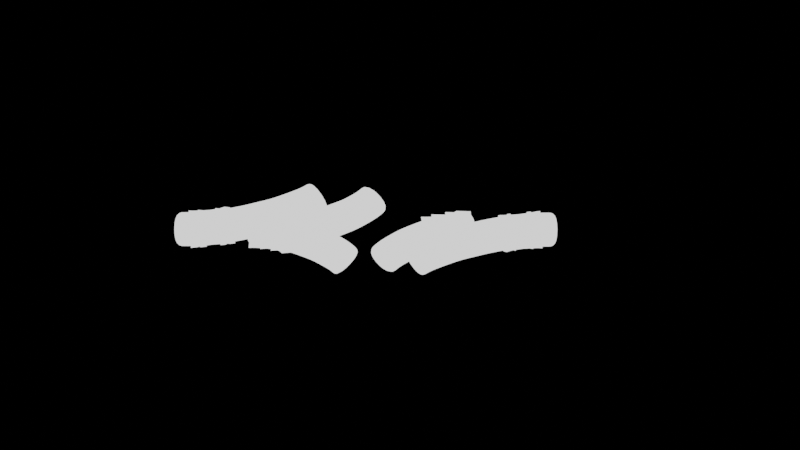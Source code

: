 # Source: stringbreak.blend  (saved by Blender 3.5.10; exported with 4.5.12 LTS)
import bpy
from mathutils import Matrix  # noqa: F401  (used for matrix-valued properties, if any)

bpy.ops.wm.read_factory_settings(use_empty=True)
scene = bpy.context.scene
scene.name = 'Scene'

# ---- collections
col_collection = bpy.data.collections.new('Collection'); scene.collection.children.link(col_collection)

# ---- materials (node trees are filled in below, after node groups)
mat_material_001 = bpy.data.materials.new('Material.001')
mat_material_001.use_transparent_shadow = False

# ---- material node trees
mat_material_001.use_nodes = True; mat_material_001.node_tree.nodes.clear()
_N = mat_material_001.node_tree.nodes; _L = mat_material_001.node_tree.links
n0 = _N.new('ShaderNodeOutputMaterial'); n0.name = 'Material Output'; n0.location = (408, 323)
n1 = _N.new('ShaderNodeRGB'); n1.name = 'RGB'; n1.location = (37, 266)
n1.outputs[0].default_value = (1.0, 1.0, 1.0, 1.0)
_L.new(n1.outputs[0], n0.inputs[0])
n0.is_active_output = True

# ---- world
world_world = bpy.data.worlds.new('World'); scene.world = world_world
world_world.use_nodes = True; world_world.node_tree.nodes.clear()
_N = world_world.node_tree.nodes; _L = world_world.node_tree.links
n0 = _N.new('ShaderNodeOutputWorld'); n0.name = 'World Output'; n0.location = (300, 300)
n1 = _N.new('ShaderNodeBackground'); n1.name = 'Background'; n1.location = (10, 300)
n1.inputs[0].default_value = (0.0, 0.0, 0.0, 1.0)
_L.new(n1.outputs[0], n0.inputs[0])
n0.is_active_output = True
world_world.color = (0.05088, 0.05088, 0.05088)
world_world.use_sun_shadow = False
world_world.sun_shadow_jitter_overblur = 0.0

# ---- cameras
cam_camera_001 = bpy.data.cameras.new('Camera.001')

# ---- lights
light_sun = bpy.data.lights.new('Sun', 'SUN')
light_sun.color = (1.0, 0.005688, 0.0)
light_sun.transmission_factor = 0.0

# ---- meshes
me_plane_001 = bpy.data.meshes.new('Plane.001')
me_plane_001.from_pydata([(0.0, 3.548, 0.0), (0.0, 0.0, 0.0), (0.0, 2.465, -0.3439), (0.0, 1.383, -0.6878), (0.0, 0.6915, -0.3439), (0.0, 0.3458, -0.172), (0.0, 3.007, -0.172), (0.0, 1.037, -0.5159), (0.0, 1.924, -0.5159), (0.0, 0.5187, -0.2579), (0.0, 3.277, -0.08598), (0.0, 1.21, -0.6019), (0.0, 2.195, -0.4299), (0.0, 0.1729, -0.08598), (0.0, 2.736, -0.2579), (0.0, 0.8644, -0.4299), (0.0, 1.654, -0.6019), (0.0, 0.6051, -0.3009), (0.0, 3.412, -0.04299), (0.0, 1.297, -0.6448), (0.0, 2.33, -0.3869), (0.0, 0.2593, -0.129), (0.0, 2.871, -0.2149), (0.0, 0.9509, -0.4729), (0.0, 1.789, -0.5589), (0.0, 0.4322, -0.2149), (0.0, 3.142, -0.129), (0.0, 1.124, -0.5589), (0.0, 2.06, -0.4729), (0.0, 0.08644, -0.04299), (0.0, 2.601, -0.3009), (0.0, 0.778, -0.3869), (0.0, 1.518, -0.6448)], [(17, 4), (18, 0), (19, 3), (20, 2), (21, 5), (22, 6), (23, 7), (24, 8), (25, 9), (26, 10), (27, 11), (28, 12), (29, 13), (30, 14), (31, 15), (32, 16), (9, 17), (10, 18), (11, 19), (12, 20), (13, 21), (14, 22), (15, 23), (16, 24), (5, 25), (6, 26), (7, 27), (8, 28), (1, 29), (2, 30), (4, 31), (3, 32)], [])
_uv = me_plane_001.uv_layers.new(name='UVMap')
_uv.uv.foreach_set('vector', [])
me_plane_001.materials.append(mat_material_001)
me_plane_001.update()
me_plane_002 = bpy.data.meshes.new('Plane.002')
me_plane_002.from_pydata([(1.0, 0.5, -0.0158), (1.022, -1.004, -0.4696), (1.0, 0.0, -0.1008), (1.0, 1.0, 0.0), (1.009, -0.5016, -0.2351), (1.018, -0.7531, -0.3272), (1.0, 0.25, -0.05217), (1.0, 0.75, -0.00011), (1.002, -0.2503, -0.1617), (1.013, -0.6273, -0.2795), (1.0, 0.375, -0.03398), (1.0, 0.875, -5.501e-05), (1.001, -0.1251, -0.1313), (1.02, -0.8784, -0.3835), (1.0, 0.125, -0.07649), (1.0, 0.625, -0.007954), (1.005, -0.3759, -0.1926)], [(9, 4), (10, 0), (11, 3), (12, 2), (13, 5), (14, 6), (15, 7), (16, 8), (5, 9), (6, 10), (7, 11), (8, 12), (1, 13), (2, 14), (0, 15), (4, 16)], [])
_uv = me_plane_002.uv_layers.new(name='UVMap')
_uv.uv.foreach_set('vector', [])
me_plane_002.materials.append(mat_material_001)
me_plane_002.update()
me_plane_003 = bpy.data.meshes.new('Plane.003')
me_plane_003.from_pydata([(1.0, -0.5018, 0.02239), (1.022, 1.002, 0.4762), (1.0, -0.001827, 0.1074), (1.0, -1.002, 0.006594), (1.009, 0.4998, 0.2417), (1.018, 0.7512, 0.3338), (1.0, -0.2518, 0.05876), (1.0, -0.7518, 0.006704), (1.002, 0.2485, 0.1683), (1.013, 0.6255, 0.2861), (1.0, -0.3768, 0.04058), (1.0, -0.8768, 0.006649), (1.001, 0.1233, 0.1379), (1.02, 0.8766, 0.3901), (1.0, -0.1268, 0.08308), (1.0, -0.6268, 0.01455), (1.005, 0.3741, 0.1992)], [(9, 4), (10, 0), (11, 3), (12, 2), (13, 5), (14, 6), (15, 7), (16, 8), (5, 9), (6, 10), (7, 11), (8, 12), (1, 13), (2, 14), (0, 15), (4, 16)], [])
_uv = me_plane_003.uv_layers.new(name='UVMap')
_uv.uv.foreach_set('vector', [])
me_plane_003.materials.append(mat_material_001)
me_plane_003.update()
me_plane_005 = bpy.data.meshes.new('Plane.005')
me_plane_005.from_pydata([(0.845, 0.7835, 0.02239), (0.3985, 1.727, 0.4762), (0.6897, 1.096, 0.1074), (1.0, 0.4714, 0.006594), (0.5426, 1.411, 0.2417), (0.4725, 1.569, 0.3338), (0.7673, 0.9396, 0.05876), (0.9227, 0.6275, 0.006704), (0.6135, 1.252, 0.1683), (0.5075, 1.49, 0.2861), (0.8062, 0.8615, 0.04058), (0.9615, 0.5495, 0.006649), (0.6516, 1.174, 0.1379), (0.4355, 1.648, 0.3901), (0.7285, 1.018, 0.08308), (0.8838, 0.7055, 0.01455), (0.578, 1.331, 0.1992)], [(9, 4), (10, 0), (11, 3), (12, 2), (13, 5), (14, 6), (15, 7), (16, 8), (5, 9), (6, 10), (7, 11), (8, 12), (1, 13), (2, 14), (0, 15), (4, 16)], [])
_uv = me_plane_005.uv_layers.new(name='UVMap')
_uv.uv.foreach_set('vector', [])
me_plane_005.materials.append(mat_material_001)
me_plane_005.update()
me_plane_006 = bpy.data.meshes.new('Plane.006')
me_plane_006.from_pydata([(0.845, 2.713, -0.02006), (0.3985, 1.77, -0.4739), (0.6897, 2.401, -0.1051), (1.0, 3.025, -0.004262), (0.5426, 2.086, -0.2394), (0.4725, 1.927, -0.3314), (0.7673, 2.557, -0.05643), (0.9227, 2.869, -0.004372), (0.6135, 2.244, -0.166), (0.5075, 2.006, -0.2838), (0.8062, 2.635, -0.03825), (0.9615, 2.947, -0.004317), (0.6516, 2.322, -0.1355), (0.4355, 1.848, -0.3878), (0.7285, 2.479, -0.08075), (0.8838, 2.791, -0.01222), (0.578, 2.165, -0.1969)], [(9, 4), (10, 0), (11, 3), (12, 2), (13, 5), (14, 6), (15, 7), (16, 8), (5, 9), (6, 10), (7, 11), (8, 12), (1, 13), (2, 14), (0, 15), (4, 16)], [])
_uv = me_plane_006.uv_layers.new(name='UVMap')
_uv.uv.foreach_set('vector', [])
me_plane_006.materials.append(mat_material_001)
me_plane_006.update()
me_plane_007 = bpy.data.meshes.new('Plane.007')
me_plane_007.from_pydata([(1.071, 0.3509, -0.01553), (1.26, 1.377, -0.4694), (1.141, 0.6925, -0.1005), (1.002, 0.009324, 0.0002717), (1.202, 1.035, -0.2349), (1.229, 1.206, -0.3269), (1.106, 0.5217, -0.0519), (1.037, 0.1801, 0.0001616), (1.174, 0.8634, -0.1614), (1.215, 1.12, -0.2793), (1.089, 0.4363, -0.03371), (1.019, 0.09472, 0.0002166), (1.158, 0.7779, -0.131), (1.244, 1.292, -0.3833), (1.124, 0.6071, -0.07622), (1.054, 0.2655, -0.007683), (1.188, 0.949, -0.1924), (1.071, 3.006, 0.01037), (1.26, 1.98, 0.4642), (1.141, 2.664, 0.09538), (1.002, 3.347, -0.005426), (1.202, 2.322, 0.2297), (1.229, 2.151, 0.3217), (1.106, 2.835, 0.04674), (1.037, 3.177, -0.005316), (1.174, 2.493, 0.1563), (1.215, 2.236, 0.2741), (1.089, 2.92, 0.02856), (1.019, 3.262, -0.005371), (1.158, 2.579, 0.1258), (1.244, 2.065, 0.3781), (1.124, 2.75, 0.07106), (1.054, 3.091, 0.002528), (1.188, 2.408, 0.1872)], [(9, 4), (10, 0), (11, 3), (12, 2), (13, 5), (14, 6), (15, 7), (16, 8), (5, 9), (6, 10), (7, 11), (8, 12), (1, 13), (2, 14), (0, 15), (4, 16), (26, 21), (27, 17), (28, 20), (29, 19), (30, 22), (31, 23), (32, 24), (33, 25), (22, 26), (23, 27), (24, 28), (25, 29), (18, 30), (19, 31), (17, 32), (21, 33)], [])
_uv = me_plane_007.uv_layers.new(name='UVMap')
_uv.uv.foreach_set('vector', [])
me_plane_007.materials.append(mat_material_001)
me_plane_007.update()

# ---- objects
ob_plane = bpy.data.objects.new('Plane', me_plane_001)
ob_sun = bpy.data.objects.new('Sun', light_sun)
ob_camera = bpy.data.objects.new('Camera', cam_camera_001)
ob_empty = bpy.data.objects.new('Empty', None)
ob_empty_001 = bpy.data.objects.new('Empty.001', None)
ob_plane_001 = bpy.data.objects.new('Plane.001', me_plane_002)
ob_plane_002 = bpy.data.objects.new('Plane.002', me_plane_003)
ob_plane_003 = bpy.data.objects.new('Plane.003', me_plane_005)
ob_plane_004 = bpy.data.objects.new('Plane.004', me_plane_006)
ob_plane_005 = bpy.data.objects.new('Plane.005', me_plane_007)

# ---- transforms, parenting, visibility, modifiers, constraints
ob_plane.location = (0.0, 0.0, 0.0)
ob_plane.scale = (0.3786, 1.0, 0.3786)
_vg = ob_plane.vertex_groups.new(name='Group')
_vg = ob_plane.vertex_groups.new(name='Ends')
_m = ob_plane.modifiers.new('Hook-Empty', 'HOOK')
_m.center = (0.0, 3.548, 0.0)
_m.matrix_inverse = ((1.0, 0.0, 0.0, 0.0), (0.0, 1.0, 0.0, -3.548), (0.0, 0.0, 1.0, 0.0), (0.0, 0.0, 0.0, 1.0))
_m.object = ob_empty
_m = ob_plane.modifiers.new('Hook-Empty.001', 'HOOK')
_m.object = ob_empty_001
_m = ob_plane.modifiers.new('Cloth', 'CLOTH')
_m = ob_plane.modifiers.new('Skin', 'SKIN')
_m = ob_plane.modifiers.new('Subdivision', 'SUBSURF')
_m.levels = 5
ob_sun.location = (-0.814, 1.758, -0.3564)
ob_camera.location = (15.07, 2.639, 0.05833)
ob_camera.rotation_euler = (1.571, 0.0, 1.571)
ob_empty.location = (0.0, 7.628, 0.0)
ob_empty_001.location = (0.0, -2.087, 0.0)
ob_plane_001.location = (-0.9921, 3.771, -0.001147)
_m = ob_plane_001.modifiers.new('Skin', 'SKIN')
_m = ob_plane_001.modifiers.new('Subdivision', 'SUBSURF')
_m.levels = 4
ob_plane_002.location = (-0.9921, 0.5843, -0.001147)
_m = ob_plane_002.modifiers.new('Skin', 'SKIN')
_m = ob_plane_002.modifiers.new('Subdivision', 'SUBSURF')
_m.levels = 4
ob_plane_003.location = (-0.9921, 0.5843, -0.001147)
_m = ob_plane_003.modifiers.new('Skin', 'SKIN')
_m = ob_plane_003.modifiers.new('Subdivision', 'SUBSURF')
_m.levels = 4
ob_plane_004.location = (-0.9921, 0.5843, -0.001147)
_m = ob_plane_004.modifiers.new('Skin', 'SKIN')
_m = ob_plane_004.modifiers.new('Subdivision', 'SUBSURF')
_m.levels = 4
ob_plane_005.location = (-0.9921, 0.5843, -0.001147)
_m = ob_plane_005.modifiers.new('Skin', 'SKIN')
_m = ob_plane_005.modifiers.new('Subdivision', 'SUBSURF')
_m.levels = 4

# ---- collection membership
col_collection.objects.link(ob_plane)
col_collection.objects.link(ob_sun)
col_collection.objects.link(ob_camera)
col_collection.objects.link(ob_empty)
col_collection.objects.link(ob_empty_001)
col_collection.objects.link(ob_plane_001)
col_collection.objects.link(ob_plane_002)
col_collection.objects.link(ob_plane_003)
col_collection.objects.link(ob_plane_004)
col_collection.objects.link(ob_plane_005)

# ---- scene / render settings (as saved in the file)
scene.camera = ob_camera
scene.frame_start = 1; scene.frame_end = 110; scene.frame_set(110)
scene.render.engine = 'BLENDER_EEVEE_NEXT'
scene.render.image_settings.file_format = 'FFMPEG'
scene.render.image_settings.color_mode = 'RGB'
scene.cycles.sampling_pattern = 'TABULATED_SOBOL'
scene.view_settings.view_transform = 'Filmic'
bpy.context.view_layer.update()
